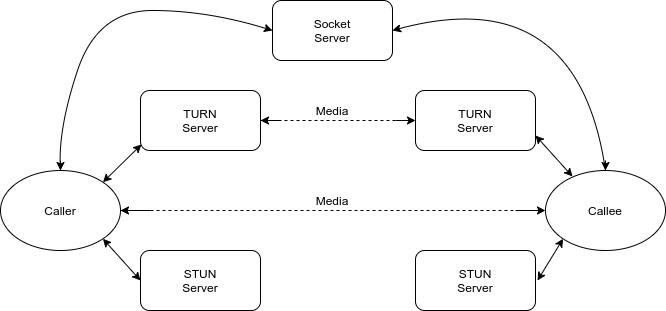

The diagram above was exported from draw.io. Its source (the exported page's mxGraphModel, read from the mxfile embedded in the PNG):
<mxGraphModel dx="1370" dy="806" grid="1" gridSize="10" guides="1" tooltips="1" connect="1" arrows="1" fold="1" page="1" pageScale="1" pageWidth="850" pageHeight="1100" math="0" shadow="0">
  <root>
    <mxCell id="0" />
    <mxCell id="1" parent="0" />
    <mxCell id="avYNLJb84Mxdih2RxtyZ-1" value="Caller" style="ellipse;whiteSpace=wrap;html=1;" vertex="1" parent="1">
      <mxGeometry x="93" y="360" width="120" height="80" as="geometry" />
    </mxCell>
    <mxCell id="avYNLJb84Mxdih2RxtyZ-2" value="Callee" style="ellipse;whiteSpace=wrap;html=1;" vertex="1" parent="1">
      <mxGeometry x="638" y="360" width="120" height="80" as="geometry" />
    </mxCell>
    <mxCell id="avYNLJb84Mxdih2RxtyZ-4" value="" style="endArrow=none;dashed=1;html=1;exitX=1;exitY=0.5;exitDx=0;exitDy=0;entryX=0;entryY=0.5;entryDx=0;entryDy=0;" edge="1" parent="1" source="avYNLJb84Mxdih2RxtyZ-1" target="avYNLJb84Mxdih2RxtyZ-2">
      <mxGeometry width="50" height="50" relative="1" as="geometry">
        <mxPoint x="358" y="420" as="sourcePoint" />
        <mxPoint x="408" y="370" as="targetPoint" />
      </mxGeometry>
    </mxCell>
    <mxCell id="avYNLJb84Mxdih2RxtyZ-6" value="TURN&lt;br&gt;Server" style="rounded=1;whiteSpace=wrap;html=1;" vertex="1" parent="1">
      <mxGeometry x="233" y="280" width="120" height="60" as="geometry" />
    </mxCell>
    <mxCell id="avYNLJb84Mxdih2RxtyZ-7" value="TURN&lt;br&gt;Server" style="rounded=1;whiteSpace=wrap;html=1;" vertex="1" parent="1">
      <mxGeometry x="508" y="280" width="120" height="60" as="geometry" />
    </mxCell>
    <mxCell id="avYNLJb84Mxdih2RxtyZ-8" value="" style="endArrow=none;dashed=1;html=1;exitX=1;exitY=0.5;exitDx=0;exitDy=0;entryX=0;entryY=0.5;entryDx=0;entryDy=0;" edge="1" parent="1" source="avYNLJb84Mxdih2RxtyZ-6" target="avYNLJb84Mxdih2RxtyZ-7">
      <mxGeometry width="50" height="50" relative="1" as="geometry">
        <mxPoint x="348" y="340" as="sourcePoint" />
        <mxPoint x="398" y="290" as="targetPoint" />
      </mxGeometry>
    </mxCell>
    <mxCell id="avYNLJb84Mxdih2RxtyZ-9" value="" style="endArrow=classic;startArrow=classic;html=1;entryX=0.008;entryY=0.9;entryDx=0;entryDy=0;exitX=1;exitY=0;exitDx=0;exitDy=0;entryPerimeter=0;" edge="1" parent="1" source="avYNLJb84Mxdih2RxtyZ-1" target="avYNLJb84Mxdih2RxtyZ-6">
      <mxGeometry width="50" height="50" relative="1" as="geometry">
        <mxPoint x="43" y="360" as="sourcePoint" />
        <mxPoint x="93" y="310" as="targetPoint" />
      </mxGeometry>
    </mxCell>
    <mxCell id="avYNLJb84Mxdih2RxtyZ-10" value="" style="endArrow=classic;startArrow=classic;html=1;entryX=1;entryY=0.75;entryDx=0;entryDy=0;exitX=0.225;exitY=0.075;exitDx=0;exitDy=0;exitPerimeter=0;" edge="1" parent="1" source="avYNLJb84Mxdih2RxtyZ-2" target="avYNLJb84Mxdih2RxtyZ-7">
      <mxGeometry width="50" height="50" relative="1" as="geometry">
        <mxPoint x="618" y="390" as="sourcePoint" />
        <mxPoint x="668" y="340" as="targetPoint" />
      </mxGeometry>
    </mxCell>
    <mxCell id="avYNLJb84Mxdih2RxtyZ-11" value="" style="endArrow=classic;html=1;entryX=1;entryY=0.5;entryDx=0;entryDy=0;" edge="1" parent="1" target="avYNLJb84Mxdih2RxtyZ-6">
      <mxGeometry width="50" height="50" relative="1" as="geometry">
        <mxPoint x="373" y="310" as="sourcePoint" />
        <mxPoint x="553" y="380" as="targetPoint" />
      </mxGeometry>
    </mxCell>
    <mxCell id="avYNLJb84Mxdih2RxtyZ-12" value="" style="endArrow=classic;html=1;entryX=0;entryY=0.5;entryDx=0;entryDy=0;" edge="1" parent="1" target="avYNLJb84Mxdih2RxtyZ-7">
      <mxGeometry width="50" height="50" relative="1" as="geometry">
        <mxPoint x="488" y="310" as="sourcePoint" />
        <mxPoint x="408" y="330" as="targetPoint" />
      </mxGeometry>
    </mxCell>
    <mxCell id="avYNLJb84Mxdih2RxtyZ-13" value="" style="endArrow=classic;html=1;entryX=0;entryY=0.5;entryDx=0;entryDy=0;" edge="1" parent="1" target="avYNLJb84Mxdih2RxtyZ-2">
      <mxGeometry width="50" height="50" relative="1" as="geometry">
        <mxPoint x="608" y="400" as="sourcePoint" />
        <mxPoint x="438" y="380" as="targetPoint" />
      </mxGeometry>
    </mxCell>
    <mxCell id="avYNLJb84Mxdih2RxtyZ-14" value="" style="endArrow=classic;html=1;entryX=1;entryY=0.5;entryDx=0;entryDy=0;" edge="1" parent="1" target="avYNLJb84Mxdih2RxtyZ-1">
      <mxGeometry width="50" height="50" relative="1" as="geometry">
        <mxPoint x="243" y="400" as="sourcePoint" />
        <mxPoint x="283" y="500" as="targetPoint" />
      </mxGeometry>
    </mxCell>
    <mxCell id="avYNLJb84Mxdih2RxtyZ-15" value="STUN&lt;br&gt;Server" style="rounded=1;whiteSpace=wrap;html=1;" vertex="1" parent="1">
      <mxGeometry x="233" y="440" width="120" height="60" as="geometry" />
    </mxCell>
    <mxCell id="avYNLJb84Mxdih2RxtyZ-17" value="STUN&lt;br&gt;Server" style="rounded=1;whiteSpace=wrap;html=1;" vertex="1" parent="1">
      <mxGeometry x="508" y="440" width="120" height="60" as="geometry" />
    </mxCell>
    <mxCell id="avYNLJb84Mxdih2RxtyZ-18" value="" style="endArrow=classic;startArrow=classic;html=1;entryX=1;entryY=1;entryDx=0;entryDy=0;exitX=0;exitY=0.5;exitDx=0;exitDy=0;" edge="1" parent="1" source="avYNLJb84Mxdih2RxtyZ-15" target="avYNLJb84Mxdih2RxtyZ-1">
      <mxGeometry width="50" height="50" relative="1" as="geometry">
        <mxPoint x="200" y="600" as="sourcePoint" />
        <mxPoint x="250" y="550" as="targetPoint" />
      </mxGeometry>
    </mxCell>
    <mxCell id="avYNLJb84Mxdih2RxtyZ-19" value="" style="endArrow=classic;startArrow=classic;html=1;entryX=0;entryY=1;entryDx=0;entryDy=0;" edge="1" parent="1" target="avYNLJb84Mxdih2RxtyZ-2">
      <mxGeometry width="50" height="50" relative="1" as="geometry">
        <mxPoint x="630" y="470" as="sourcePoint" />
        <mxPoint x="590" y="560" as="targetPoint" />
      </mxGeometry>
    </mxCell>
    <mxCell id="avYNLJb84Mxdih2RxtyZ-22" value="Socket&lt;br&gt;Server" style="rounded=1;whiteSpace=wrap;html=1;" vertex="1" parent="1">
      <mxGeometry x="365" y="190" width="120" height="60" as="geometry" />
    </mxCell>
    <mxCell id="avYNLJb84Mxdih2RxtyZ-24" value="" style="curved=1;endArrow=classic;html=1;exitX=0.5;exitY=0;exitDx=0;exitDy=0;entryX=0;entryY=0.5;entryDx=0;entryDy=0;" edge="1" parent="1" source="avYNLJb84Mxdih2RxtyZ-1" target="avYNLJb84Mxdih2RxtyZ-22">
      <mxGeometry width="50" height="50" relative="1" as="geometry">
        <mxPoint x="60" y="170" as="sourcePoint" />
        <mxPoint x="110" y="120" as="targetPoint" />
        <Array as="points">
          <mxPoint x="150" y="320" />
          <mxPoint x="190" y="200" />
          <mxPoint x="300" y="200" />
        </Array>
      </mxGeometry>
    </mxCell>
    <mxCell id="avYNLJb84Mxdih2RxtyZ-25" value="" style="endArrow=classic;html=1;entryX=0.5;entryY=0;entryDx=0;entryDy=0;" edge="1" parent="1" target="avYNLJb84Mxdih2RxtyZ-1">
      <mxGeometry width="50" height="50" relative="1" as="geometry">
        <mxPoint x="153" y="350" as="sourcePoint" />
        <mxPoint x="490" y="380" as="targetPoint" />
      </mxGeometry>
    </mxCell>
    <mxCell id="avYNLJb84Mxdih2RxtyZ-26" value="" style="curved=1;endArrow=classic;html=1;entryX=1;entryY=0.5;entryDx=0;entryDy=0;exitX=0.5;exitY=0;exitDx=0;exitDy=0;" edge="1" parent="1" source="avYNLJb84Mxdih2RxtyZ-2" target="avYNLJb84Mxdih2RxtyZ-22">
      <mxGeometry width="50" height="50" relative="1" as="geometry">
        <mxPoint x="670" y="220" as="sourcePoint" />
        <mxPoint x="720" y="170" as="targetPoint" />
        <Array as="points">
          <mxPoint x="670" y="170" />
        </Array>
      </mxGeometry>
    </mxCell>
    <mxCell id="avYNLJb84Mxdih2RxtyZ-27" value="" style="endArrow=classic;html=1;entryX=0.5;entryY=0;entryDx=0;entryDy=0;" edge="1" parent="1" target="avYNLJb84Mxdih2RxtyZ-2">
      <mxGeometry width="50" height="50" relative="1" as="geometry">
        <mxPoint x="698" y="350" as="sourcePoint" />
        <mxPoint x="760" y="560" as="targetPoint" />
      </mxGeometry>
    </mxCell>
    <mxCell id="avYNLJb84Mxdih2RxtyZ-28" value="Media" style="text;html=1;strokeColor=none;fillColor=none;align=center;verticalAlign=middle;whiteSpace=wrap;rounded=0;" vertex="1" parent="1">
      <mxGeometry x="405" y="380" width="40" height="20" as="geometry" />
    </mxCell>
    <mxCell id="avYNLJb84Mxdih2RxtyZ-29" value="Media" style="text;html=1;strokeColor=none;fillColor=none;align=center;verticalAlign=middle;whiteSpace=wrap;rounded=0;" vertex="1" parent="1">
      <mxGeometry x="405" y="290" width="40" height="20" as="geometry" />
    </mxCell>
  </root>
</mxGraphModel>